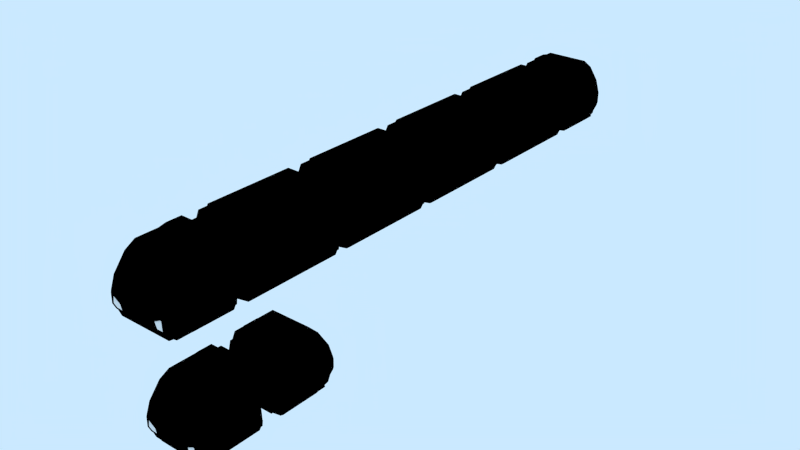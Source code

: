 # Source: HoverTrain_swap.blend  (saved by Blender 2.69.0; exported with 4.5.12 LTS)
import bpy
from mathutils import Matrix  # noqa: F401  (used for matrix-valued properties, if any)

bpy.ops.wm.read_factory_settings(use_empty=True)
scene = bpy.context.scene
scene.name = 'Scene'

# ---- collections
col_collection_1 = bpy.data.collections.new('Collection 1'); scene.collection.children.link(col_collection_1)

# ---- materials (node trees are filled in below, after node groups)
mat_whites = bpy.data.materials.new('whites')
mat_whites.alpha_threshold = 0.0
mat_whites.use_transparent_shadow = False
mat_whites.roughness = 0.5
mat_whites.specular_intensity = 0.0
mat_whites.line_color = (0.0, 0.0, 0.0, 1.0)
mat_mid = bpy.data.materials.new('mid')
mat_mid.alpha_threshold = 0.0
mat_mid.use_transparent_shadow = False
mat_mid.diffuse_color = (0.3668, 0.3668, 0.3668, 1.0)
mat_mid.roughness = 0.5
mat_mid.specular_intensity = 0.0
mat_mid.line_color = (0.0, 0.0, 0.0, 1.0)
mat_dark = bpy.data.materials.new('dark')
mat_dark.alpha_threshold = 0.0
mat_dark.use_transparent_shadow = False
mat_dark.diffuse_color = (0.1465, 0.1465, 0.1465, 1.0)
mat_dark.roughness = 0.5
mat_dark.specular_intensity = 0.0
mat_dark.line_color = (0.0, 0.0, 0.0, 1.0)

# ---- material node trees
mat_whites.use_nodes = True; mat_whites.node_tree.nodes.clear()
_N = mat_whites.node_tree.nodes; _L = mat_whites.node_tree.links
n0 = _N.new('NodeUndefined'); n0.name = 'Material'; n0.location = (10, 300)
n0.inputs[0].default_value = (0.8, 0.8, 0.8, 1.0)
n0.inputs[1].default_value = (1.0, 1.0, 1.0, 1.0)
n0.inputs[2].default_value = 0.8
n0.inputs[3].default_value = (0.0, 0.0, 0.0)
n1 = _N.new('NodeUndefined'); n1.name = 'Geometry'; n1.location = (-174, -89)
n2 = _N.new('ShaderNodeValToRGB'); n2.name = 'ColorRamp'; n2.location = (316, 352)
while len(n2.color_ramp.elements) > 1: n2.color_ramp.elements.remove(n2.color_ramp.elements[-1])
n2.color_ramp.elements[0].position = 0.0; n2.color_ramp.elements[0].color = (0.04998, 0.04998, 0.06714, 1.0)
_e = n2.color_ramp.elements.new(1.0); _e.color = (0.8773, 0.9586, 1.0, 1.0)
n3 = _N.new('ShaderNodeValToRGB'); n3.name = 'ColorRamp.001'; n3.location = (316, 125)
while len(n3.color_ramp.elements) > 1: n3.color_ramp.elements.remove(n3.color_ramp.elements[-1])
n3.color_ramp.elements[0].position = 0.7909; n3.color_ramp.elements[0].color = (0.1931, 0.3267, 0.5089, 1.0)
_e = n3.color_ramp.elements.new(0.8682); _e.color = (0.7539, 0.8447, 1.0, 1.0)
n4 = _N.new('NodeUndefined'); n4.name = 'Output'; n4.location = (1032, 214)
n4.inputs[1].default_value = 1.0
n5 = _N.new('ShaderNodeMix'); n5.name = 'Mix'; n5.location = (663, 258)
n5.width = 100
n5.data_type = 'RGBA'
n5.inputs[0].default_value = 0.6
n6 = _N.new('ShaderNodeInvert'); n6.name = 'Invert'; n6.location = (696, -18)
n6.width = 90
n7 = _N.new('ShaderNodeMix'); n7.name = 'Mix.001'; n7.location = (832, 165)
n7.width = 100
n7.data_type = 'RGBA'
n7.blend_type = 'MULTIPLY'
n7.inputs[0].default_value = 0.6
n7.inputs[7].default_value = (0.0, 0.0, 0.0, 1.0)
n8 = _N.new('ShaderNodeNormal'); n8.name = 'Normal'; n8.location = (484, -148)
_L.new(n0.outputs[0], n2.inputs[0])
_L.new(n2.outputs[0], n5.inputs[6])
_L.new(n3.outputs[0], n5.inputs[7])
_L.new(n0.outputs[0], n3.inputs[0])
_L.new(n0.outputs[2], n8.inputs[0])
_L.new(n8.outputs[1], n6.inputs[1])
_L.new(n5.outputs[2], n7.inputs[6])
_L.new(n5.outputs[2], n4.inputs[0])
mat_mid.use_nodes = True; mat_mid.node_tree.nodes.clear()
_N = mat_mid.node_tree.nodes; _L = mat_mid.node_tree.links
n0 = _N.new('NodeUndefined'); n0.name = 'Geometry'; n0.location = (-174, -89)
n1 = _N.new('NodeUndefined'); n1.name = 'Output'; n1.location = (1032, 214)
n1.inputs[1].default_value = 1.0
n2 = _N.new('ShaderNodeMix'); n2.name = 'Mix'; n2.location = (663, 258)
n2.width = 100
n2.data_type = 'RGBA'
n2.inputs[0].default_value = 0.6
n3 = _N.new('ShaderNodeValToRGB'); n3.name = 'ColorRamp.001'; n3.location = (316, 125)
while len(n3.color_ramp.elements) > 1: n3.color_ramp.elements.remove(n3.color_ramp.elements[-1])
n3.color_ramp.elements[0].position = 0.7909; n3.color_ramp.elements[0].color = (0.1931, 0.3267, 0.5089, 1.0)
_e = n3.color_ramp.elements.new(0.8682); _e.color = (0.7539, 0.8447, 1.0, 1.0)
n4 = _N.new('ShaderNodeValToRGB'); n4.name = 'ColorRamp'; n4.location = (295, 362)
while len(n4.color_ramp.elements) > 1: n4.color_ramp.elements.remove(n4.color_ramp.elements[-1])
n4.color_ramp.elements[0].position = 0.0; n4.color_ramp.elements[0].color = (0.04998, 0.04998, 0.06714, 1.0)
_e = n4.color_ramp.elements.new(1.0); _e.color = (0.8773, 0.9586, 1.0, 1.0)
n5 = _N.new('ShaderNodeMix'); n5.name = 'Mix.001'; n5.location = (856, 191)
n5.width = 100
n5.data_type = 'RGBA'
n5.blend_type = 'MULTIPLY'
n5.inputs[0].default_value = 1.0
n6 = _N.new('NodeUndefined'); n6.name = 'Material'; n6.location = (-88, 376)
n6.inputs[0].default_value = (0.1465, 0.1465, 0.1465, 1.0)
n6.inputs[1].default_value = (1.0, 1.0, 1.0, 1.0)
n6.inputs[2].default_value = 0.8
n6.inputs[3].default_value = (0.0, 0.0, 0.0)
_L.new(n6.outputs[0], n4.inputs[0])
_L.new(n4.outputs[0], n2.inputs[6])
_L.new(n3.outputs[0], n2.inputs[7])
_L.new(n6.outputs[0], n3.inputs[0])
_L.new(n2.outputs[2], n5.inputs[6])
_L.new(n5.outputs[2], n1.inputs[0])
_L.new(n6.outputs[0], n5.inputs[7])
mat_dark.use_nodes = True; mat_dark.node_tree.nodes.clear()
_N = mat_dark.node_tree.nodes; _L = mat_dark.node_tree.links
n0 = _N.new('NodeUndefined'); n0.name = 'Geometry'; n0.location = (-174, -89)
n1 = _N.new('NodeUndefined'); n1.name = 'Output'; n1.location = (1032, 214)
n1.inputs[1].default_value = 1.0
n2 = _N.new('ShaderNodeMix'); n2.name = 'Mix'; n2.location = (663, 258)
n2.width = 100
n2.data_type = 'RGBA'
n2.inputs[0].default_value = 0.6
n3 = _N.new('ShaderNodeValToRGB'); n3.name = 'ColorRamp.001'; n3.location = (316, 125)
while len(n3.color_ramp.elements) > 1: n3.color_ramp.elements.remove(n3.color_ramp.elements[-1])
n3.color_ramp.elements[0].position = 0.7909; n3.color_ramp.elements[0].color = (0.1931, 0.3267, 0.5089, 1.0)
_e = n3.color_ramp.elements.new(0.8682); _e.color = (0.7539, 0.8447, 1.0, 1.0)
n4 = _N.new('ShaderNodeValToRGB'); n4.name = 'ColorRamp'; n4.location = (295, 362)
while len(n4.color_ramp.elements) > 1: n4.color_ramp.elements.remove(n4.color_ramp.elements[-1])
n4.color_ramp.elements[0].position = 0.0; n4.color_ramp.elements[0].color = (0.04998, 0.04998, 0.06714, 1.0)
_e = n4.color_ramp.elements.new(1.0); _e.color = (0.8773, 0.9586, 1.0, 1.0)
n5 = _N.new('ShaderNodeMix'); n5.name = 'Mix.001'; n5.location = (856, 191)
n5.width = 100
n5.data_type = 'RGBA'
n5.blend_type = 'MULTIPLY'
n5.inputs[0].default_value = 1.0
n6 = _N.new('NodeUndefined'); n6.name = 'Material'; n6.location = (-88, 376)
n6.inputs[0].default_value = (0.1465, 0.1465, 0.1465, 1.0)
n6.inputs[1].default_value = (1.0, 1.0, 1.0, 1.0)
n6.inputs[2].default_value = 0.8
n6.inputs[3].default_value = (0.0, 0.0, 0.0)
_L.new(n6.outputs[0], n4.inputs[0])
_L.new(n4.outputs[0], n2.inputs[6])
_L.new(n3.outputs[0], n2.inputs[7])
_L.new(n6.outputs[0], n3.inputs[0])
_L.new(n2.outputs[2], n5.inputs[6])
_L.new(n5.outputs[2], n1.inputs[0])
_L.new(n6.outputs[0], n5.inputs[7])

# ---- world
world_world = bpy.data.worlds.new('World'); scene.world = world_world
world_world.color = (0.5945, 0.8148, 1.0)
world_world.use_sun_shadow = False
world_world.sun_shadow_jitter_overblur = 0.0
world_world.cycles.sampling_method = 'MANUAL'
world_world.cycles.sample_map_resolution = 256
world_world.light_settings.ao_factor = 0.0
world_world.light_settings.distance = 1.0

# ---- meshes
me_cube = bpy.data.meshes.new('Cube')
me_cube.from_pydata([(-0.9037, -0.2048, -0.5906), (-0.9484, 0.7131, -0.5906), (-0.9233, 0.7264, -0.7953), (-0.8835, -0.007346, -0.7953), (-0.9854, -0.2048, -0.5906), (-1.03, 0.7131, -0.5906), (-1.005, 0.7264, -0.7953), (-0.9652, -0.007346, -0.7953), (-0.9494, 1.543, -0.5906), (-0.9242, 1.543, -0.7953), (-1.03, 1.546, -0.5906), (-1.005, 1.546, -0.7953), (-0.9484, 1.517, -0.5906), (-1.03, 1.517, -0.5906), (-1.005, 1.518, -0.7953), (-0.9233, 1.518, -0.7953), (-0.9528, 0.2542, -0.5906), (-0.9301, 0.3595, -0.7953), (-1.034, 0.2542, -0.5906), (-1.012, 0.3595, -0.7953), (0.0, 0.4003, 1.0), (-0.5219, 0.4003, 0.971), (-0.2717, 0.4003, 1.0), (-0.5219, 0.903, 0.971), (-0.5219, 1.159, 0.971), (0.0, 1.396, 1.0), (-0.2717, 1.396, 1.0), (-0.5219, 1.396, 0.971), (0.0, 0.4738, 1.083), (-0.4331, 0.4738, 1.083), (-0.2717, 0.4738, 1.083), (0.0, 0.903, 1.177), (-0.4331, 0.903, 1.177), (-0.2717, 0.903, 1.177), (-0.2717, 1.159, 1.177), (-0.4331, 1.159, 1.177), (0.0, 1.159, 1.177), (0.0, 1.396, 1.177), (-0.2717, 1.396, 1.177), (-0.4331, 1.396, 1.177), (-0.7813, -0.3925, -1.0), (-0.8947, 1.546, -1.0), (-0.6138, 0.1136, 1.0), (-0.6138, 1.546, 1.0), (0.0, 1.546, 1.0), (0.0, 1.546, -1.0), (0.0, 0.1136, 1.0), (0.0, -0.3925, -1.0), (-1.0, 1.546, -0.5906), (-0.8733, -0.5014, -0.5906), (0.0, 1.546, -0.8746), (0.0, -0.5903, -0.5906), (-0.8982, 1.546, 0.2047), (-0.7844, -0.4637, 0.2047), (-0.6138, 0.8341, 1.0), (-0.8947, 0.8341, -1.0), (0.0, 0.8341, -1.0), (0.0, 0.8341, 1.0), (-1.0, 0.8341, -0.5906), (-0.8982, 0.8341, 0.2047), (0.0, -0.5617, -0.1929), (-0.9491, 1.546, -0.1929), (-0.9899, -0.2048, -0.5906), (0.0, 0.4738, 1.0), (0.0, 0.2208, -1.0), (-0.8947, 0.2208, -1.0), (-0.9491, 0.8341, -0.1929), (-0.9416, -0.1662, -0.1929), (-0.8289, -0.5617, -0.1929), (-0.6138, 0.4738, 1.0), (-0.8765, -0.1276, 0.2047), (-0.7059, -0.1428, 0.7425), (-0.7059, 1.546, 0.7425), (0.0, 1.546, 0.8675), (0.0, -0.1428, 0.7425), (-0.7059, 0.8341, 0.7425), (-0.7059, 0.2791, 0.7425), (-0.6772, 1.546, -1.0), (-0.4646, 0.1136, 1.0), (-0.4646, 1.546, 1.0), (-0.5914, -0.3925, -1.0), (-0.5132, -0.5903, -0.4575), (-0.7569, 1.546, -0.8746), (-0.5938, -0.4637, 0.2047), (-0.6799, 1.546, 0.2047), (-0.4646, 0.8341, 1.0), (-0.6772, 0.8341, -1.0), (-0.6772, 0.2208, -1.0), (-0.6274, -0.5617, -0.1929), (-0.7184, 1.546, -0.1929), (-0.4646, 0.4738, 1.0), (-0.5343, -0.1428, 0.7425), (-0.5343, 1.546, 0.8675), (0.0, -0.3683, 0.2047), (0.0, -0.4663, -0.1929), (0.0, -0.04739, 0.7425), (-0.5938, -0.3683, 0.2047), (-0.6274, -0.4663, -0.1929), (-0.5343, -0.04739, 0.7425), (-0.3865, -0.5903, -0.5906), (-0.396, 0.8341, -1.0), (-0.396, 0.2208, -1.0), (-0.3669, -0.5617, -0.1929), (-0.3124, -0.1428, 0.7425), (-0.396, 1.546, -1.0), (-0.2717, 0.1136, 1.0), (-0.2717, 1.546, 1.0), (-0.3458, -0.3925, -1.0), (-0.4426, 1.546, -0.8746), (-0.2717, 0.8341, 1.0), (-0.2717, 0.4738, 1.0), (-0.3124, 1.546, 0.8675), (-0.3472, -0.3683, 0.2047), (-0.3669, -0.4663, -0.1929), (-0.3124, -0.04739, 0.7425), (-0.8382, 0.8341, 0.2047), (-0.8891, 0.8341, -0.1929), (-0.8733, -0.1662, -0.1929), (-0.8072, -0.1276, 0.2047), (-0.6459, 0.8341, 0.7425), (-0.6459, 0.2791, 0.7425), (-1.0, 0.7131, -0.5906), (0.0, 0.7289, -1.0), (-0.8947, 0.7289, -1.0), (0.0, 0.7383, 1.0), (-0.9491, 0.7146, -0.1929), (-0.6138, 0.7383, 1.0), (-0.7059, 0.7311, 0.7425), (-0.4646, 0.7383, 1.0), (-0.6772, 0.7289, -1.0), (-0.396, 0.7289, -1.0), (-0.2717, 0.7383, 1.0), (-0.8891, 0.7146, -0.1929), (-0.8382, 0.716, 0.2047), (-0.6459, 0.7311, 0.7425), (-0.7059, 0.9366, 0.7425), (-0.9491, 0.9366, -0.1929), (-0.8982, 0.9366, 0.2047), (-1.0, 0.9366, -0.5906), (-0.2717, 0.9366, 1.0), (-0.396, 0.9366, -1.0), (-0.6772, 0.9366, -1.0), (-0.4646, 0.9366, 1.0), (0.0, 0.9366, 1.0), (0.0, 0.9366, -1.0), (-0.8947, 0.9366, -1.0), (-0.6138, 0.9366, 1.0), (-0.6138, 1.396, 1.0), (-0.8947, 1.396, -1.0), (0.0, 1.396, -1.0), (0.0, 1.396, 1.0), (-1.0, 1.396, -0.5906), (-0.8982, 1.396, 0.2047), (-0.7059, 1.396, 0.7425), (-0.9491, 1.396, -0.1929), (-0.2717, 1.396, 1.0), (-0.6772, 1.396, -1.0), (-0.4646, 1.396, 1.0), (-0.396, 1.396, -1.0), (-0.3124, 1.808, 0.8675), (-0.4201, 1.808, -0.1929), (-0.3976, 1.808, 0.2047), (-0.4426, 1.808, -0.8746), (-0.5343, 1.808, 0.8675), (-0.7184, 1.808, -0.1929), (-0.6799, 1.808, 0.2047), (-0.7569, 1.808, -0.8746), (0.0, 1.808, 0.8675), (0.0, 1.808, -0.1929), (0.0, 1.808, 0.2047), (0.0, 1.808, -0.8746), (0.0, -0.576, -0.3917), (-0.9745, 1.546, -0.3917), (-0.8454, -0.5689, -0.2864), (-0.9745, 0.8341, -0.3917), (-0.9657, -0.1855, -0.3917), (-0.7445, -0.576, -0.3196), (-0.7377, 1.546, -0.5338), (-0.3767, -0.576, -0.3917), (-0.9745, 0.7138, -0.3917), (-0.9745, 0.9366, -0.3917), (-0.9745, 1.396, -0.3917), (-0.4314, 1.808, -0.5338), (-0.7377, 1.808, -0.5338), (0.0, 1.808, -0.5338), (-0.9749, 0.9482, -0.7953), (-0.9749, 0.7264, -0.7953), (-0.3768, -0.5213, -0.7953), (-0.4315, 1.546, -0.9373), (-0.9749, 1.421, -0.7953), (-0.7966, -0.4721, -0.785), (0.0, -0.5213, -0.7953), (0.0, 1.546, -0.9373), (-0.9749, 1.546, -0.7953), (-0.7379, 1.546, -0.9373), (-0.5076, -0.5213, -0.8004), (-0.9696, -0.007346, -0.7953), (-0.9749, 0.8427, -0.7953), (-0.5938, -0.4089, 0.2047), (0.0, -0.5069, -0.1929), (-0.5343, -0.08797, 0.7425), (0.0, -0.08797, 0.7425), (-0.6274, -0.5069, -0.1929), (-0.3124, -0.08797, 0.7425), (-0.3669, -0.5069, -0.1929), (-0.6759, 0.7311, 0.7425), (-0.9191, 0.7146, -0.1929), (-0.6759, 0.8341, 0.7425), (-0.8418, -0.1276, 0.2047), (-0.6759, 0.2791, 0.7425), (-0.8682, 0.8341, 0.2047), (-0.9191, 0.8341, -0.1929), (-0.9075, -0.1662, -0.1929), (-0.8294, -0.582, -0.5792), (-0.5449, -0.582, -0.4751), (-0.8082, -0.5711, -0.3482), (-0.7556, -0.5711, -0.3561), (-0.7711, -0.5296, -0.727), (-0.5516, -0.5296, -0.7387), (-0.803, -0.5007, -0.5724), (-0.564, -0.5007, -0.4858), (-0.7858, -0.4919, -0.3853), (-0.7623, -0.4919, -0.378), (-0.7558, -0.4582, -0.692), (-0.578, -0.4582, -0.7015), (-0.7548, -0.4916, -0.56), (-0.5988, -0.4916, -0.5051), (-0.745, -0.4866, -0.453), (-0.7041, -0.4866, -0.4457), (-0.7278, -0.4673, -0.6284), (-0.6261, -0.4673, -0.6339), (-0.8235, -0.5489, -0.5777), (-0.5492, -0.5489, -0.4775), (-0.8033, -0.5385, -0.3564), (-0.7571, -0.5385, -0.361), (-0.7677, -0.4987, -0.7192), (-0.5574, -0.4987, -0.7304), (-0.7666, -0.5719, -0.563), (-0.5903, -0.5719, -0.5004), (-0.755, -0.566, -0.4365), (-0.7011, -0.566, -0.432), (-0.7347, -0.5432, -0.644), (-0.6144, -0.5432, -0.6504), (-0.7568, -0.5571, -0.36), (-0.5483, -0.5676, -0.477), (-0.5563, -0.5169, -0.7321), (-0.7684, -0.5169, -0.7208), (-0.8247, -0.5676, -0.578), (-0.8042, -0.5571, -0.3548), (-0.6138, 1.296, 1.0), (-0.8947, 1.296, -1.0), (0.0, 1.296, -1.0), (0.0, 1.296, 1.0), (-1.0, 1.296, -0.5906), (-0.8982, 1.296, 0.2047), (-0.7059, 1.296, 0.7425), (-0.9491, 1.296, -0.1929), (-0.2717, 1.296, 1.0), (-0.6772, 1.296, -1.0), (-0.4646, 1.296, 1.0), (-0.396, 1.296, -1.0), (-0.9745, 1.296, -0.3917), (-0.9749, 1.318, -0.7953), (-0.9749, 1.005, -0.7953), (-0.9745, 0.9915, -0.3917), (-0.396, 0.9915, -1.0), (-0.4646, 0.9915, 1.0), (-0.6772, 0.9915, -1.0), (-0.2717, 0.9915, 1.0), (0.0, 0.9915, 1.0), (0.0, 0.9915, -1.0), (-0.8947, 0.9915, -1.0), (-0.6138, 0.9915, 1.0), (-0.9491, 0.9915, -0.1929), (-0.7059, 0.9915, 0.7425), (-0.8982, 0.9915, 0.2047), (-1.0, 0.9915, -0.5906), (0.0, -0.5674, -0.5906), (-0.3865, -0.5674, -0.5906), (-0.3768, -0.4984, -0.7953), (0.0, -0.4984, -0.7953), (0.0, -0.6319, -0.5906), (-0.3865, -0.6319, -0.5906), (-0.3768, -0.5628, -0.7953), (0.0, -0.5628, -0.7953), (-0.798, 1.543, -0.9248), (-0.798, -0.2041, -0.9248), (-0.4421, -0.2041, -0.8439), (-0.4421, 1.543, -0.8439), (-0.798, 0.304, -0.9248), (-0.4421, 0.304, -0.8439), (-0.798, 1.396, -0.9248), (-0.4421, 1.396, -0.8439), (-0.8297, 1.543, -1.054), (-0.8297, -0.2041, -1.054), (-0.4739, -0.2041, -1.12), (-0.4739, 1.543, -1.12), (-0.8297, 0.304, -1.054), (-0.4739, 0.304, -1.12), (-0.8297, 1.396, -1.054), (-0.4739, 1.396, -1.12), (-0.4687, 1.396, -1.099), (-0.4687, 1.543, -1.099), (-0.8246, -0.2041, -1.033), (-0.4687, -0.2041, -1.099), (-0.8246, 1.396, -1.033), (-0.8246, 0.304, -1.033), (-0.4687, 0.304, -1.099), (-0.8246, 1.543, -1.033)], [(280, 277)], [(18, 5, 6, 19), (17, 3, 7, 19), (16, 1, 5, 18), (13, 12, 8, 10), (3, 0, 4, 7), (8, 9, 11, 10), (15, 14, 11, 9), (14, 13, 10, 11), (5, 1, 12, 13), (2, 6, 14, 15), (6, 5, 13, 14), (4, 18, 19, 7), (2, 17, 19, 6), (0, 16, 18, 4), (30, 33, 32, 29), (28, 31, 33, 30), (34, 38, 39, 35), (36, 37, 38, 34), (31, 36, 34, 33), (33, 34, 35, 32), (23, 21, 29, 32), (26, 27, 39, 38), (21, 22, 30, 29), (25, 26, 38, 37), (22, 20, 28, 30), (24, 23, 32, 35), (27, 24, 35, 39), (189, 193, 41, 148), (195, 190, 40, 80), (157, 79, 43, 147), (188, 192, 45, 104), (158, 104, 45, 149), (181, 172, 48, 151), (50, 108, 162, 170), (91, 71, 53, 83), (111, 73, 167, 159), (153, 72, 52, 152), (186, 197, 55, 123), (128, 85, 54, 126), (130, 100, 56, 122), (179, 174, 58, 121), (210, 211, 116, 115), (83, 53, 68, 88), (173, 175, 62, 49), (107, 101, 64, 47), (190, 196, 65, 40), (71, 76, 70, 53), (108, 82, 166, 162), (78, 90, 69, 42), (206, 212, 117, 132), (53, 70, 67, 68), (152, 52, 61, 154), (78, 42, 71, 91), (106, 44, 73, 111), (147, 43, 72, 153), (126, 54, 75, 127), (42, 69, 76, 71), (187, 195, 80, 107), (155, 106, 79, 157), (193, 194, 77, 41), (148, 41, 77, 156), (178, 176, 81, 99), (172, 177, 82, 48), (203, 200, 98, 114), (72, 92, 84, 52), (131, 109, 85, 128), (123, 55, 86, 129), (200, 198, 96, 98), (40, 65, 87, 80), (52, 84, 89, 61), (105, 110, 90, 78), (105, 78, 91, 103), (43, 79, 92, 72), (114, 98, 96, 112), (112, 96, 97, 113), (204, 199, 94, 113), (198, 202, 97, 96), (194, 188, 104, 77), (156, 77, 104, 158), (92, 111, 159, 163), (84, 92, 163, 165), (129, 86, 100, 130), (80, 87, 101, 107), (89, 84, 165, 164), (79, 106, 111, 92), (191, 187, 107, 47), (150, 44, 106, 155), (171, 178, 99, 51), (201, 203, 114, 95), (124, 57, 109, 131), (46, 63, 110, 105), (46, 105, 103, 74), (95, 114, 112, 93), (93, 112, 113, 94), (202, 204, 113, 97), (134, 119, 115, 133), (133, 115, 116, 132), (208, 209, 120, 118), (207, 210, 115, 119), (212, 208, 118, 117), (205, 207, 119, 134), (196, 186, 123, 65), (90, 128, 126, 69), (101, 130, 122, 64), (175, 179, 121, 62), (211, 206, 132, 116), (69, 126, 127, 76), (110, 131, 128, 90), (65, 123, 129, 87), (87, 129, 130, 101), (63, 124, 131, 110), (120, 134, 133, 118), (118, 133, 132, 117), (209, 205, 134, 120), (109, 139, 142, 85), (59, 137, 136, 66), (85, 142, 146, 54), (57, 143, 139, 109), (174, 180, 138, 58), (54, 146, 135, 75), (55, 145, 141, 86), (75, 135, 137, 59), (100, 140, 144, 56), (86, 141, 140, 100), (197, 185, 145, 55), (262, 189, 148, 250), (259, 157, 147, 249), (260, 158, 149, 251), (261, 181, 151, 253), (255, 153, 152, 254), (254, 152, 154, 256), (249, 147, 153, 255), (257, 155, 157, 259), (250, 148, 156, 258), (258, 156, 158, 260), (252, 150, 155, 257), (165, 161, 160, 164), (161, 169, 168, 160), (183, 182, 162, 166), (177, 89, 164, 183), (163, 159, 161, 165), (159, 167, 169, 161), (182, 184, 170, 162), (154, 61, 172, 181), (88, 68, 173, 176), (125, 66, 174, 179), (68, 67, 175, 173), (102, 88, 176, 178), (61, 89, 177, 172), (60, 102, 178, 171), (67, 125, 179, 175), (66, 136, 180, 174), (256, 154, 181, 261), (164, 160, 182, 183), (82, 177, 183, 166), (160, 168, 184, 182), (108, 50, 192, 188), (121, 58, 197, 186), (151, 48, 193, 189), (62, 121, 186, 196), (58, 138, 185, 197), (48, 82, 194, 193), (49, 62, 196, 190), (253, 151, 189, 262), (99, 81, 195, 187), (82, 108, 188, 194), (51, 99, 187, 191), (103, 91, 200, 203), (91, 83, 198, 200), (102, 60, 199, 204), (83, 88, 202, 198), (74, 103, 203, 201), (88, 102, 204, 202), (127, 75, 207, 205), (70, 76, 209, 208), (66, 125, 206, 211), (75, 59, 210, 207), (125, 67, 212, 206), (67, 70, 208, 212), (59, 66, 211, 210), (76, 127, 205, 209), (190, 195, 218, 217), (173, 49, 213, 215), (49, 190, 217, 213), (195, 81, 214, 218), (176, 173, 215, 216), (81, 176, 216, 214), (244, 243, 222, 220), (246, 245, 224, 223), (245, 244, 220, 224), (248, 247, 219, 221), (243, 248, 221, 222), (247, 246, 223, 219), (220, 222, 228, 226), (223, 224, 230, 229), (224, 220, 226, 230), (221, 219, 225, 227), (222, 221, 227, 228), (219, 223, 229, 225), (225, 229, 230, 226), (228, 227, 225, 226), (232, 234, 240, 238), (235, 236, 242, 241), (236, 232, 238, 242), (233, 231, 237, 239), (234, 233, 239, 240), (231, 235, 241, 237), (237, 241, 242, 238), (240, 239, 237, 238), (214, 216, 243, 244), (217, 218, 245, 246), (218, 214, 244, 245), (215, 213, 247, 248), (216, 215, 248, 243), (213, 217, 246, 247), (263, 262, 250, 271), (266, 259, 249, 272), (265, 260, 251, 270), (264, 261, 253, 276), (274, 255, 254, 275), (275, 254, 256, 273), (272, 249, 255, 274), (268, 257, 259, 266), (271, 250, 258, 267), (267, 258, 260, 265), (269, 252, 257, 268), (273, 256, 261, 264), (276, 253, 262, 263), (136, 273, 264, 180), (141, 267, 265, 140), (135, 274, 275, 137), (180, 264, 276, 138), (139, 268, 266, 142), (138, 276, 263, 185), (137, 275, 273, 136), (140, 265, 270, 144), (145, 271, 267, 141), (185, 263, 271, 145), (142, 266, 272, 146), (146, 272, 274, 135), (143, 269, 268, 139), (281, 282, 283, 284), (279, 280, 284, 283), (277, 278, 282, 281), (278, 279, 283, 282), (291, 292, 288, 285), (286, 287, 290, 289), (289, 290, 292, 291), (299, 293, 296, 300), (294, 297, 298, 295), (297, 299, 300, 298), (302, 301, 300, 296), (304, 303, 294, 295), (306, 305, 299, 297), (307, 304, 295, 298), (305, 308, 293, 299), (303, 306, 297, 294), (308, 302, 296, 293), (301, 307, 298, 300), (288, 292, 301, 302), (287, 286, 303, 304), (289, 291, 305, 306), (290, 287, 304, 307), (291, 285, 308, 305), (286, 289, 306, 303), (285, 288, 302, 308), (292, 290, 307, 301)])
me_cube.polygons.foreach_set('use_smooth', [True] * 267)
me_cube.polygons.foreach_set('material_index', [1, 1, 1, 1, 1, 1, 1, 1, 1, 1, 1, 1, 1, 1, 1, 1, 1, 1, 1, 1, 1, 1, 1, 1, 1, 1, 1, 0, 0, 0, 0, 0, 0, 1, 0, 1, 0, 0, 0, 0, 0, 0, 0, 0, 0, 0, 0, 1, 0, 0, 0, 0, 0, 0, 0, 0, 0, 0, 0, 0, 0, 0, 0, 0, 0, 0, 0, 0, 0, 0, 0, 0, 0, 2, 2, 0, 0, 0, 0, 1, 1, 0, 0, 1, 0, 0, 0, 0, 0, 0, 0, 0, 2, 2, 0, 2, 2, 0, 0, 0, 0, 0, 0, 0, 0, 0, 0, 0, 0, 0, 0, 2, 2, 0, 0, 0, 0, 0, 0, 0, 0, 0, 0, 0, 0, 0, 0, 0, 0, 0, 0, 0, 0, 0, 0, 0, 1, 1, 1, 1, 1, 1, 1, 0, 0, 0, 0, 0, 0, 0, 0, 0, 0, 1, 1, 1, 0, 0, 0, 0, 0, 0, 0, 0, 0, 0, 0, 0, 0, 0, 0, 0, 0, 0, 0, 0, 0, 0, 0, 0, 0, 0, 0, 0, 0, 0, 0, 2, 2, 2, 2, 2, 2, 2, 2, 2, 2, 2, 2, 2, 2, 3, 3, 3, 3, 3, 3, 3, 3, 0, 0, 0, 0, 0, 0, 0, 0, 0, 0, 0, 0, 0, 0, 0, 0, 0, 0, 0, 0, 0, 0, 0, 0, 0, 0, 0, 0, 0, 0, 0, 0, 1, 1, 1, 1, 2, 2, 2, 2, 2, 2, 2, 2, 2, 2, 2, 2, 2, 2, 2, 2, 2, 2, 2, 2, 2, 2])
_k = {(8, 9): 1.0, (10, 11): 1.0, (9, 11): 1.0, (8, 10): 1.0, (41, 193): 1.0, (41, 77): 1.0, (43, 79): 1.0, (43, 72): 1.0, (48, 172): 1.0, (52, 61): 1.0, (52, 72): 1.0, (45, 104): 1.0, (44, 106): 1.0, (94, 113): 1.0, (95, 114): 1.0, (96, 98): 1.0, (96, 97): 1.0, (77, 104): 1.0, (79, 106): 1.0, (97, 113): 1.0, (98, 114): 1.0, (115, 119): 1.0, (118, 120): 1.0, (117, 132): 1.0, (115, 116): 1.0, (117, 118): 1.0, (120, 134): 1.0, (116, 132): 1.0, (119, 134): 1.0, (164, 165): 1.0, (163, 165): 1.0, (162, 166): 1.0, (159, 163): 1.0, (166, 183): 1.0, (159, 167): 1.0, (162, 170): 1.0, (61, 172): 1.0, (164, 183): 1.0, (48, 193): 1.0, (285, 288): 1.0, (293, 296): 1.0, (288, 302): 1.0, (293, 308): 1.0, (296, 302): 1.0, (285, 308): 1.0, (302, 308): 1.0}
me_cube.attributes.new('crease_edge', 'FLOAT', 'EDGE').data.foreach_set('value', [_k.get((min(e.vertices), max(e.vertices)), 0.0) for e in me_cube.edges])
me_cube.materials.append(mat_whites)
me_cube.materials.append(mat_mid)
me_cube.materials.append(mat_dark)
me_cube.materials.append(None)
me_cube.use_remesh_preserve_volume = False
me_cube.use_remesh_preserve_attributes = False
me_cube.use_mirror_vertex_groups = False
me_cube.update()
me_cube_003 = bpy.data.meshes.new('Cube.003')
me_cube_003.from_pydata([(-0.9037, 0.2048, -0.5906), (-0.9484, -0.7131, -0.5906), (-0.9233, -0.7264, -0.7953), (-0.8835, 0.007346, -0.7953), (-0.9854, 0.2048, -0.5906), (-1.03, -0.7131, -0.5906), (-1.005, -0.7264, -0.7953), (-0.9652, 0.007346, -0.7953), (-0.9494, -1.543, -0.5906), (-0.9242, -1.543, -0.7953), (-1.03, -1.546, -0.5906), (-1.005, -1.546, -0.7953), (-0.9484, -1.517, -0.5906), (-1.03, -1.517, -0.5906), (-1.005, -1.518, -0.7953), (-0.9233, -1.518, -0.7953), (-0.9528, -0.2542, -0.5906), (-0.9301, -0.3595, -0.7953), (-1.034, -0.2542, -0.5906), (-1.012, -0.3595, -0.7953), (0.0, -0.4003, 1.0), (-0.5219, -0.4003, 0.971), (-0.2717, -0.4003, 1.0), (-0.5219, -0.903, 0.971), (-0.5219, -1.159, 0.971), (0.0, -1.396, 1.0), (-0.2717, -1.396, 1.0), (-0.5219, -1.396, 0.971), (0.0, -0.4738, 1.083), (-0.4331, -0.4738, 1.083), (-0.2717, -0.4738, 1.083), (0.0, -0.903, 1.177), (-0.4331, -0.903, 1.177), (-0.2717, -0.903, 1.177), (-0.2717, -1.159, 1.177), (-0.4331, -1.159, 1.177), (0.0, -1.159, 1.177), (0.0, -1.396, 1.177), (-0.2717, -1.396, 1.177), (-0.4331, -1.396, 1.177), (-0.7813, 0.3925, -1.0), (-0.8947, -1.546, -1.0), (-0.6138, -0.1136, 1.0), (-0.6138, -1.546, 1.0), (0.0, -1.546, 1.0), (0.0, -1.546, -1.0), (0.0, -0.1136, 1.0), (0.0, 0.3925, -1.0), (-1.0, -1.546, -0.5906), (-0.8733, 0.5014, -0.5906), (0.0, -1.546, -0.8746), (0.0, 0.5903, -0.5906), (-0.8982, -1.546, 0.2047), (-0.7844, 0.4637, 0.2047), (-0.6138, -0.8341, 1.0), (-0.8947, -0.8341, -1.0), (0.0, -0.8341, -1.0), (0.0, -0.8341, 1.0), (-1.0, -0.8341, -0.5906), (-0.8982, -0.8341, 0.2047), (0.0, 0.5617, -0.1929), (-0.9491, -1.546, -0.1929), (-0.9899, 0.2048, -0.5906), (0.0, -0.4738, 1.0), (0.0, -0.2208, -1.0), (-0.8947, -0.2208, -1.0), (-0.9491, -0.8341, -0.1929), (-0.9416, 0.1662, -0.1929), (-0.8289, 0.5617, -0.1929), (-0.6138, -0.4738, 1.0), (-0.8765, 0.1276, 0.2047), (-0.7059, 0.1428, 0.7425), (-0.7059, -1.546, 0.7425), (0.0, -1.546, 0.8675), (0.0, 0.1428, 0.7425), (-0.7059, -0.8341, 0.7425), (-0.7059, -0.2791, 0.7425), (-0.6772, -1.546, -1.0), (-0.4646, -0.1136, 1.0), (-0.4646, -1.546, 1.0), (-0.5914, 0.3925, -1.0), (-0.5132, 0.5903, -0.4575), (-0.7569, -1.546, -0.8746), (-0.5938, 0.4637, 0.2047), (-0.6799, -1.546, 0.2047), (-0.4646, -0.8341, 1.0), (-0.6772, -0.8341, -1.0), (-0.6772, -0.2208, -1.0), (-0.6274, 0.5617, -0.1929), (-0.7184, -1.546, -0.1929), (-0.4646, -0.4738, 1.0), (-0.5343, 0.1428, 0.7425), (-0.5343, -1.546, 0.8675), (0.0, 0.3683, 0.2047), (0.0, 0.4663, -0.1929), (0.0, 0.04739, 0.7425), (-0.5938, 0.3683, 0.2047), (-0.6274, 0.4663, -0.1929), (-0.5343, 0.04739, 0.7425), (-0.3865, 0.5903, -0.5906), (-0.396, -0.8341, -1.0), (-0.396, -0.2208, -1.0), (-0.3669, 0.5617, -0.1929), (-0.3124, 0.1428, 0.7425), (-0.396, -1.546, -1.0), (-0.2717, -0.1136, 1.0), (-0.2717, -1.546, 1.0), (-0.3458, 0.3925, -1.0), (-0.4426, -1.546, -0.8746), (-0.2717, -0.8341, 1.0), (-0.2717, -0.4738, 1.0), (-0.3124, -1.546, 0.8675), (-0.3472, 0.3683, 0.2047), (-0.3669, 0.4663, -0.1929), (-0.3124, 0.04739, 0.7425), (-0.8382, -0.8341, 0.2047), (-0.8891, -0.8341, -0.1929), (-0.8733, 0.1662, -0.1929), (-0.8072, 0.1276, 0.2047), (-0.6459, -0.8341, 0.7425), (-0.6459, -0.2791, 0.7425), (-1.0, -0.7131, -0.5906), (0.0, -0.7289, -1.0), (-0.8947, -0.7289, -1.0), (0.0, -0.7383, 1.0), (-0.9491, -0.7146, -0.1929), (-0.6138, -0.7383, 1.0), (-0.7059, -0.7311, 0.7425), (-0.4646, -0.7383, 1.0), (-0.6772, -0.7289, -1.0), (-0.396, -0.7289, -1.0), (-0.2717, -0.7383, 1.0), (-0.8891, -0.7146, -0.1929), (-0.8382, -0.716, 0.2047), (-0.6459, -0.7311, 0.7425), (-0.7059, -0.9366, 0.7425), (-0.9491, -0.9366, -0.1929), (-0.8982, -0.9366, 0.2047), (-1.0, -0.9366, -0.5906), (-0.2717, -0.9366, 1.0), (-0.396, -0.9366, -1.0), (-0.6772, -0.9366, -1.0), (-0.4646, -0.9366, 1.0), (0.0, -0.9366, 1.0), (0.0, -0.9366, -1.0), (-0.8947, -0.9366, -1.0), (-0.6138, -0.9366, 1.0), (-0.6138, -1.396, 1.0), (-0.8947, -1.396, -1.0), (0.0, -1.396, -1.0), (0.0, -1.396, 1.0), (-1.0, -1.396, -0.5906), (-0.8982, -1.396, 0.2047), (-0.7059, -1.396, 0.7425), (-0.9491, -1.396, -0.1929), (-0.2717, -1.396, 1.0), (-0.6772, -1.396, -1.0), (-0.4646, -1.396, 1.0), (-0.396, -1.396, -1.0), (-0.3124, -1.808, 0.8675), (-0.4201, -1.808, -0.1929), (-0.3976, -1.808, 0.2047), (-0.4426, -1.808, -0.8746), (-0.5343, -1.808, 0.8675), (-0.7184, -1.808, -0.1929), (-0.6799, -1.808, 0.2047), (-0.7569, -1.808, -0.8746), (0.0, -1.808, 0.8675), (0.0, -1.808, -0.1929), (0.0, -1.808, 0.2047), (0.0, -1.808, -0.8746), (0.0, 0.576, -0.3917), (-0.9745, -1.546, -0.3917), (-0.8454, 0.5689, -0.2864), (-0.9745, -0.8341, -0.3917), (-0.9657, 0.1855, -0.3917), (-0.7445, 0.576, -0.3196), (-0.7377, -1.546, -0.5338), (-0.3767, 0.576, -0.3917), (-0.9745, -0.7138, -0.3917), (-0.9745, -0.9366, -0.3917), (-0.9745, -1.396, -0.3917), (-0.4314, -1.808, -0.5338), (-0.7377, -1.808, -0.5338), (0.0, -1.808, -0.5338), (-0.9749, -0.9482, -0.7953), (-0.9749, -0.7264, -0.7953), (-0.3768, 0.5213, -0.7953), (-0.4315, -1.546, -0.9373), (-0.9749, -1.421, -0.7953), (-0.7966, 0.4721, -0.785), (0.0, 0.5213, -0.7953), (0.0, -1.546, -0.9373), (-0.9749, -1.546, -0.7953), (-0.7379, -1.546, -0.9373), (-0.5076, 0.5213, -0.8004), (-0.9696, 0.007346, -0.7953), (-0.9749, -0.8427, -0.7953), (-0.5938, 0.4089, 0.2047), (0.0, 0.5069, -0.1929), (-0.5343, 0.08797, 0.7425), (0.0, 0.08797, 0.7425), (-0.6274, 0.5069, -0.1929), (-0.3124, 0.08797, 0.7425), (-0.3669, 0.5069, -0.1929), (-0.6759, -0.7311, 0.7425), (-0.9191, -0.7146, -0.1929), (-0.6759, -0.8341, 0.7425), (-0.8418, 0.1276, 0.2047), (-0.6759, -0.2791, 0.7425), (-0.8682, -0.8341, 0.2047), (-0.9191, -0.8341, -0.1929), (-0.9075, 0.1662, -0.1929), (-0.8294, 0.582, -0.5792), (-0.5449, 0.582, -0.4751), (-0.8082, 0.5711, -0.3482), (-0.7556, 0.5711, -0.3561), (-0.7711, 0.5296, -0.727), (-0.5516, 0.5296, -0.7387), (-0.803, 0.5007, -0.5724), (-0.564, 0.5007, -0.4858), (-0.7858, 0.4919, -0.3853), (-0.7623, 0.4919, -0.378), (-0.7558, 0.4582, -0.692), (-0.578, 0.4582, -0.7015), (-0.7548, 0.4916, -0.56), (-0.5988, 0.4916, -0.5051), (-0.745, 0.4866, -0.453), (-0.7041, 0.4866, -0.4457), (-0.7278, 0.4673, -0.6284), (-0.6261, 0.4673, -0.6339), (-0.8235, 0.5489, -0.5777), (-0.5492, 0.5489, -0.4775), (-0.8033, 0.5385, -0.3564), (-0.7571, 0.5385, -0.361), (-0.7677, 0.4987, -0.7192), (-0.5574, 0.4987, -0.7304), (-0.7666, 0.5719, -0.563), (-0.5903, 0.5719, -0.5004), (-0.755, 0.566, -0.4365), (-0.7011, 0.566, -0.432), (-0.7347, 0.5432, -0.644), (-0.6144, 0.5432, -0.6504), (-0.7568, 0.5571, -0.36), (-0.5483, 0.5676, -0.477), (-0.5563, 0.5169, -0.7321), (-0.7684, 0.5169, -0.7208), (-0.8247, 0.5676, -0.578), (-0.8042, 0.5571, -0.3548), (-0.6138, -1.296, 1.0), (-0.8947, -1.296, -1.0), (0.0, -1.296, -1.0), (0.0, -1.296, 1.0), (-1.0, -1.296, -0.5906), (-0.8982, -1.296, 0.2047), (-0.7059, -1.296, 0.7425), (-0.9491, -1.296, -0.1929), (-0.2717, -1.296, 1.0), (-0.6772, -1.296, -1.0), (-0.4646, -1.296, 1.0), (-0.396, -1.296, -1.0), (-0.9745, -1.296, -0.3917), (-0.9749, -1.318, -0.7953), (-0.9749, -1.005, -0.7953), (-0.9745, -0.9915, -0.3917), (-0.396, -0.9915, -1.0), (-0.4646, -0.9915, 1.0), (-0.6772, -0.9915, -1.0), (-0.2717, -0.9915, 1.0), (0.0, -0.9915, 1.0), (0.0, -0.9915, -1.0), (-0.8947, -0.9915, -1.0), (-0.6138, -0.9915, 1.0), (-0.9491, -0.9915, -0.1929), (-0.7059, -0.9915, 0.7425), (-0.8982, -0.9915, 0.2047), (-1.0, -0.9915, -0.5906), (0.0, 0.5674, -0.5906), (-0.3865, 0.5674, -0.5906), (-0.3768, 0.4984, -0.7953), (0.0, 0.4984, -0.7953), (0.0, 0.6319, -0.5906), (-0.3865, 0.6319, -0.5906), (-0.3768, 0.5628, -0.7953), (0.0, 0.5628, -0.7953), (-0.798, -1.543, -0.9248), (-0.798, 0.2041, -0.9248), (-0.4421, 0.2041, -0.8439), (-0.4421, -1.543, -0.8439), (-0.798, -0.304, -0.9248), (-0.4421, -0.304, -0.8439), (-0.798, -1.396, -0.9248), (-0.4421, -1.396, -0.8439), (-0.8297, -1.543, -1.054), (-0.8297, 0.2041, -1.054), (-0.4739, 0.2041, -1.12), (-0.4739, -1.543, -1.12), (-0.8297, -0.304, -1.054), (-0.4739, -0.304, -1.12), (-0.8297, -1.396, -1.054), (-0.4739, -1.396, -1.12), (-0.4687, -1.396, -1.099), (-0.4687, -1.543, -1.099), (-0.8246, 0.2041, -1.033), (-0.4687, 0.2041, -1.099), (-0.8246, -1.396, -1.033), (-0.8246, -0.304, -1.033), (-0.4687, -0.304, -1.099), (-0.8246, -1.543, -1.033)], [(280, 277)], [(18, 19, 6, 5), (17, 19, 7, 3), (16, 18, 5, 1), (13, 10, 8, 12), (3, 7, 4, 0), (8, 10, 11, 9), (15, 9, 11, 14), (14, 11, 10, 13), (5, 13, 12, 1), (2, 15, 14, 6), (6, 14, 13, 5), (4, 7, 19, 18), (2, 6, 19, 17), (0, 4, 18, 16), (30, 29, 32, 33), (28, 30, 33, 31), (34, 35, 39, 38), (36, 34, 38, 37), (31, 33, 34, 36), (33, 32, 35, 34), (23, 32, 29, 21), (26, 38, 39, 27), (21, 29, 30, 22), (25, 37, 38, 26), (22, 30, 28, 20), (24, 35, 32, 23), (27, 39, 35, 24), (189, 148, 41, 193), (195, 80, 40, 190), (157, 147, 43, 79), (188, 104, 45, 192), (158, 149, 45, 104), (181, 151, 48, 172), (50, 170, 162, 108), (91, 83, 53, 71), (111, 159, 167, 73), (153, 152, 52, 72), (186, 123, 55, 197), (128, 126, 54, 85), (130, 122, 56, 100), (179, 121, 58, 174), (210, 115, 116, 211), (83, 88, 68, 53), (173, 49, 62, 175), (107, 47, 64, 101), (190, 40, 65, 196), (71, 53, 70, 76), (108, 162, 166, 82), (78, 42, 69, 90), (206, 132, 117, 212), (53, 68, 67, 70), (152, 154, 61, 52), (78, 91, 71, 42), (106, 111, 73, 44), (147, 153, 72, 43), (126, 127, 75, 54), (42, 71, 76, 69), (187, 107, 80, 195), (155, 157, 79, 106), (193, 41, 77, 194), (148, 156, 77, 41), (178, 99, 81, 176), (172, 48, 82, 177), (203, 114, 98, 200), (72, 52, 84, 92), (131, 128, 85, 109), (123, 129, 86, 55), (200, 98, 96, 198), (40, 80, 87, 65), (52, 61, 89, 84), (105, 78, 90, 110), (105, 103, 91, 78), (43, 72, 92, 79), (114, 112, 96, 98), (112, 113, 97, 96), (204, 113, 94, 199), (198, 96, 97, 202), (194, 77, 104, 188), (156, 158, 104, 77), (92, 163, 159, 111), (84, 165, 163, 92), (129, 130, 100, 86), (80, 107, 101, 87), (89, 164, 165, 84), (79, 92, 111, 106), (191, 47, 107, 187), (150, 155, 106, 44), (171, 51, 99, 178), (201, 95, 114, 203), (124, 131, 109, 57), (46, 105, 110, 63), (46, 74, 103, 105), (95, 93, 112, 114), (93, 94, 113, 112), (202, 97, 113, 204), (134, 133, 115, 119), (133, 132, 116, 115), (208, 118, 120, 209), (207, 119, 115, 210), (212, 117, 118, 208), (205, 134, 119, 207), (196, 65, 123, 186), (90, 69, 126, 128), (101, 64, 122, 130), (175, 62, 121, 179), (211, 116, 132, 206), (69, 76, 127, 126), (110, 90, 128, 131), (65, 87, 129, 123), (87, 101, 130, 129), (63, 110, 131, 124), (120, 118, 133, 134), (118, 117, 132, 133), (209, 120, 134, 205), (109, 85, 142, 139), (59, 66, 136, 137), (85, 54, 146, 142), (57, 109, 139, 143), (174, 58, 138, 180), (54, 75, 135, 146), (55, 86, 141, 145), (75, 59, 137, 135), (100, 56, 144, 140), (86, 100, 140, 141), (197, 55, 145, 185), (262, 250, 148, 189), (259, 249, 147, 157), (260, 251, 149, 158), (261, 253, 151, 181), (255, 254, 152, 153), (254, 256, 154, 152), (249, 255, 153, 147), (257, 259, 157, 155), (250, 258, 156, 148), (258, 260, 158, 156), (252, 257, 155, 150), (165, 164, 160, 161), (161, 160, 168, 169), (183, 166, 162, 182), (177, 183, 164, 89), (163, 165, 161, 159), (159, 161, 169, 167), (182, 162, 170, 184), (154, 181, 172, 61), (88, 176, 173, 68), (125, 179, 174, 66), (68, 173, 175, 67), (102, 178, 176, 88), (61, 172, 177, 89), (60, 171, 178, 102), (67, 175, 179, 125), (66, 174, 180, 136), (256, 261, 181, 154), (164, 183, 182, 160), (82, 166, 183, 177), (160, 182, 184, 168), (108, 188, 192, 50), (121, 186, 197, 58), (151, 189, 193, 48), (62, 196, 186, 121), (58, 197, 185, 138), (48, 193, 194, 82), (49, 190, 196, 62), (253, 262, 189, 151), (99, 187, 195, 81), (82, 194, 188, 108), (51, 191, 187, 99), (103, 203, 200, 91), (91, 200, 198, 83), (102, 204, 199, 60), (83, 198, 202, 88), (74, 201, 203, 103), (88, 202, 204, 102), (127, 205, 207, 75), (70, 208, 209, 76), (66, 211, 206, 125), (75, 207, 210, 59), (125, 206, 212, 67), (67, 212, 208, 70), (59, 210, 211, 66), (76, 209, 205, 127), (190, 217, 218, 195), (173, 215, 213, 49), (49, 213, 217, 190), (195, 218, 214, 81), (176, 216, 215, 173), (81, 214, 216, 176), (244, 220, 222, 243), (246, 223, 224, 245), (245, 224, 220, 244), (248, 221, 219, 247), (243, 222, 221, 248), (247, 219, 223, 246), (220, 226, 228, 222), (223, 229, 230, 224), (224, 230, 226, 220), (221, 227, 225, 219), (222, 228, 227, 221), (219, 225, 229, 223), (225, 226, 230, 229), (228, 226, 225, 227), (232, 238, 240, 234), (235, 241, 242, 236), (236, 242, 238, 232), (233, 239, 237, 231), (234, 240, 239, 233), (231, 237, 241, 235), (237, 238, 242, 241), (240, 238, 237, 239), (214, 244, 243, 216), (217, 246, 245, 218), (218, 245, 244, 214), (215, 248, 247, 213), (216, 243, 248, 215), (213, 247, 246, 217), (263, 271, 250, 262), (266, 272, 249, 259), (265, 270, 251, 260), (264, 276, 253, 261), (274, 275, 254, 255), (275, 273, 256, 254), (272, 274, 255, 249), (268, 266, 259, 257), (271, 267, 258, 250), (267, 265, 260, 258), (269, 268, 257, 252), (273, 264, 261, 256), (276, 263, 262, 253), (136, 180, 264, 273), (141, 140, 265, 267), (135, 137, 275, 274), (180, 138, 276, 264), (139, 142, 266, 268), (138, 185, 263, 276), (137, 136, 273, 275), (140, 144, 270, 265), (145, 141, 267, 271), (185, 145, 271, 263), (142, 146, 272, 266), (146, 135, 274, 272), (143, 139, 268, 269), (281, 284, 283, 282), (279, 283, 284, 280), (277, 281, 282, 278), (278, 282, 283, 279), (291, 285, 288, 292), (286, 289, 290, 287), (289, 291, 292, 290), (299, 300, 296, 293), (294, 295, 298, 297), (297, 298, 300, 299), (302, 296, 300, 301), (304, 295, 294, 303), (306, 297, 299, 305), (307, 298, 295, 304), (305, 299, 293, 308), (303, 294, 297, 306), (308, 293, 296, 302), (301, 300, 298, 307), (288, 302, 301, 292), (287, 304, 303, 286), (289, 306, 305, 291), (290, 307, 304, 287), (291, 305, 308, 285), (286, 303, 306, 289), (285, 308, 302, 288), (292, 301, 307, 290)])
me_cube_003.polygons.foreach_set('use_smooth', [True] * 267)
me_cube_003.polygons.foreach_set('material_index', [1, 1, 1, 1, 1, 1, 1, 1, 1, 1, 1, 1, 1, 1, 1, 1, 1, 1, 1, 1, 1, 1, 1, 1, 1, 1, 1, 0, 0, 0, 0, 0, 0, 1, 0, 1, 0, 0, 0, 0, 0, 0, 0, 0, 0, 0, 0, 1, 0, 0, 0, 0, 0, 0, 0, 0, 0, 0, 0, 0, 0, 0, 0, 0, 0, 0, 0, 0, 0, 0, 0, 0, 0, 2, 2, 0, 0, 0, 0, 1, 1, 0, 0, 1, 0, 0, 0, 0, 0, 0, 0, 0, 2, 2, 0, 2, 2, 0, 0, 0, 0, 0, 0, 0, 0, 0, 0, 0, 0, 0, 0, 2, 2, 0, 0, 0, 0, 0, 0, 0, 0, 0, 0, 0, 0, 0, 0, 0, 0, 0, 0, 0, 0, 0, 0, 0, 1, 1, 1, 1, 1, 1, 1, 0, 0, 0, 0, 0, 0, 0, 0, 0, 0, 1, 1, 1, 0, 0, 0, 0, 0, 0, 0, 0, 0, 0, 0, 0, 0, 0, 0, 0, 0, 0, 0, 0, 0, 0, 0, 0, 0, 0, 0, 0, 0, 0, 0, 2, 2, 2, 2, 2, 2, 2, 2, 2, 2, 2, 2, 2, 2, 3, 3, 3, 3, 3, 3, 3, 3, 0, 0, 0, 0, 0, 0, 0, 0, 0, 0, 0, 0, 0, 0, 0, 0, 0, 0, 0, 0, 0, 0, 0, 0, 0, 0, 0, 0, 0, 0, 0, 0, 1, 1, 1, 1, 2, 2, 2, 2, 2, 2, 2, 2, 2, 2, 2, 2, 2, 2, 2, 2, 2, 2, 2, 2, 2, 2])
_k = {(8, 9): 1.0, (10, 11): 1.0, (9, 11): 1.0, (8, 10): 1.0, (41, 193): 1.0, (41, 77): 1.0, (43, 79): 1.0, (43, 72): 1.0, (48, 172): 1.0, (52, 61): 1.0, (52, 72): 1.0, (45, 104): 1.0, (44, 106): 1.0, (94, 113): 1.0, (95, 114): 1.0, (96, 98): 1.0, (96, 97): 1.0, (77, 104): 1.0, (79, 106): 1.0, (97, 113): 1.0, (98, 114): 1.0, (115, 119): 1.0, (118, 120): 1.0, (117, 132): 1.0, (115, 116): 1.0, (117, 118): 1.0, (120, 134): 1.0, (116, 132): 1.0, (119, 134): 1.0, (164, 165): 1.0, (163, 165): 1.0, (162, 166): 1.0, (159, 163): 1.0, (166, 183): 1.0, (159, 167): 1.0, (162, 170): 1.0, (61, 172): 1.0, (164, 183): 1.0, (48, 193): 1.0, (285, 288): 1.0, (293, 296): 1.0, (288, 302): 1.0, (293, 308): 1.0, (296, 302): 1.0, (285, 308): 1.0, (302, 308): 1.0}
me_cube_003.attributes.new('crease_edge', 'FLOAT', 'EDGE').data.foreach_set('value', [_k.get((min(e.vertices), max(e.vertices)), 0.0) for e in me_cube_003.edges])
me_cube_003.materials.append(mat_whites)
me_cube_003.materials.append(mat_mid)
me_cube_003.materials.append(mat_dark)
me_cube_003.materials.append(None)
me_cube_003.use_remesh_preserve_volume = False
me_cube_003.use_remesh_preserve_attributes = False
me_cube_003.use_mirror_vertex_groups = False
me_cube_003.update()
me_cube_002 = bpy.data.meshes.new('Cube.002')
me_cube_002.from_pydata([(-0.9494, 1.559, -0.5906), (-0.9242, 1.559, -0.7953), (-1.03, 1.563, -0.5906), (-1.005, 1.563, -0.7953), (-0.9484, 1.533, -0.5906), (-1.03, 1.533, -0.5906), (-1.005, 1.534, -0.7953), (-0.9233, 1.534, -0.7953), (-0.5219, 1.188, 0.971), (0.0, 1.412, 1.0), (-0.2717, 1.412, 1.0), (-0.5219, 1.412, 0.971), (-0.2717, 1.188, 1.177), (-0.4331, 1.188, 1.177), (0.0, 1.188, 1.177), (0.0, 1.412, 1.177), (-0.2717, 1.412, 1.177), (-0.4331, 1.412, 1.177), (-0.8947, 1.563, -1.0), (-0.6138, 1.563, 1.0), (0.0, 1.563, 1.0), (0.0, 1.563, -1.0), (-1.0, 1.563, -0.5906), (0.0, 1.563, -0.8746), (-0.8982, 1.563, 0.2047), (-0.9491, 1.563, -0.1929), (-0.7059, 1.563, 0.7425), (0.0, 1.563, 0.8675), (-0.6772, 1.563, -1.0), (-0.4646, 1.563, 1.0), (-0.7569, 1.563, -0.8746), (-0.6799, 1.563, 0.2047), (-0.7184, 1.563, -0.1929), (-0.5343, 1.563, 0.8675), (-0.396, 1.563, -1.0), (-0.2717, 1.563, 1.0), (-0.4426, 1.563, -0.8746), (-0.3124, 1.563, 0.8675), (-0.6138, 1.425, 1.0), (-0.8947, 1.425, -1.0), (0.0, 1.425, -1.0), (0.0, 1.425, 1.0), (-1.0, 1.425, -0.5906), (-0.8982, 1.425, 0.2047), (-0.7059, 1.425, 0.7425), (-0.9491, 1.425, -0.1929), (-0.2717, 1.425, 1.0), (-0.6772, 1.425, -1.0), (-0.4646, 1.425, 1.0), (-0.396, 1.425, -1.0), (-0.3124, 1.824, 0.8675), (-0.4201, 1.824, -0.1929), (-0.3976, 1.824, 0.2047), (-0.4426, 1.824, -0.8746), (-0.5343, 1.824, 0.8675), (-0.7184, 1.824, -0.1929), (-0.6799, 1.824, 0.2047), (-0.7569, 1.824, -0.8746), (0.0, 1.824, 0.8675), (0.0, 1.824, -0.1929), (0.0, 1.824, 0.2047), (0.0, 1.824, -0.8746), (-0.9745, 1.563, -0.3917), (-0.7377, 1.563, -0.5338), (-0.9745, 1.425, -0.3917), (-0.4314, 1.824, -0.5338), (-0.7377, 1.824, -0.5338), (0.0, 1.824, -0.5338), (-0.4315, 1.563, -0.9373), (-0.9749, 1.425, -0.7953), (0.0, 1.563, -0.9373), (-0.9749, 1.563, -0.7953), (-0.7379, 1.563, -0.9373), (-0.6138, 1.188, 1.0), (-0.8947, 1.188, -1.0), (0.0, 1.188, -1.0), (0.0, 1.188, 1.0), (-1.0, 1.188, -0.5906), (-0.8982, 1.188, 0.2047), (-0.7059, 1.188, 0.7425), (-0.9491, 1.188, -0.1929), (-0.2717, 1.188, 1.0), (-0.6772, 1.188, -1.0), (-0.4646, 1.188, 1.0), (-0.396, 1.188, -1.0), (-0.9745, 1.188, -0.3917), (-0.9749, 1.188, -0.7953), (-0.798, 1.559, -0.9248), (-0.4421, 1.559, -0.8439), (-0.798, 1.188, -0.9248), (-0.4421, 1.188, -0.8439), (-0.8297, 1.559, -1.054), (-0.4739, 1.559, -1.12), (-0.8297, 1.188, -1.054), (-0.4739, 1.188, -1.12), (-0.4687, 1.188, -1.099), (-0.4687, 1.559, -1.099), (-0.9233, 1.188, -0.7953), (-1.005, 1.188, -0.7953), (-0.8246, 1.188, -1.033), (-1.03, 1.188, -0.5906), (-0.9484, 1.188, -0.5906), (-0.8246, 1.559, -1.033), (-0.5219, 0.116, 0.971), (-0.2717, 0.116, 1.177), (-0.4331, 0.116, 1.177), (0.0, 0.116, 1.177), (-0.6138, 0.116, 1.0), (-0.8947, 0.116, -1.0), (0.0, 0.116, -1.0), (0.0, 0.116, 1.0), (-1.0, 0.116, -0.5906), (-0.8982, 0.116, 0.2047), (-0.7059, 0.116, 0.7425), (-0.9491, 0.116, -0.1929), (-0.2717, 0.116, 1.0), (-0.6772, 0.116, -1.0), (-0.4646, 0.116, 1.0), (-0.396, 0.116, -1.0), (-0.9745, 0.116, -0.3917), (-0.9749, 0.116, -0.7953), (-0.798, 0.116, -0.9248), (-0.4421, 0.116, -0.8439), (-0.8297, 0.116, -1.054), (-0.4739, 0.116, -1.12), (-0.4687, 0.116, -1.099), (-0.9233, 0.116, -0.7953), (-1.005, 0.116, -0.7953), (-0.8246, 0.116, -1.033), (-1.03, 0.116, -0.5906), (-0.9484, 0.116, -0.5906), (-0.5219, 3.576e-07, 0.971), (-0.2717, 3.576e-07, 1.177), (-0.4331, 3.576e-07, 1.177), (0.0, 3.576e-07, 1.177), (-0.6138, 3.576e-07, 1.0), (-0.8947, 3.576e-07, -1.0), (0.0, 3.576e-07, -1.0), (0.0, 3.576e-07, 1.0), (-1.0, 3.576e-07, -0.5906), (-0.8982, 3.576e-07, 0.2047), (-0.7059, 3.576e-07, 0.7425), (-0.9491, 3.576e-07, -0.1929), (-0.2717, 3.576e-07, 1.0), (-0.6772, 3.576e-07, -1.0), (-0.4646, 3.576e-07, 1.0), (-0.396, 3.576e-07, -1.0), (-0.9745, 3.576e-07, -0.3917), (-0.9749, 3.576e-07, -0.7953), (-0.798, 3.576e-07, -0.9248), (-0.4421, 3.576e-07, -0.8439), (-0.8297, 3.576e-07, -1.054), (-0.4739, 3.576e-07, -1.12), (-0.4687, 3.576e-07, -1.099), (-0.9233, 3.576e-07, -0.7953), (-1.005, 3.576e-07, -0.7953), (-0.8246, 3.576e-07, -1.033), (-1.03, 3.576e-07, -0.5906), (-0.9484, 3.576e-07, -0.5906), (-0.8592, 1.188, 0.2047), (-0.6669, 1.188, 0.7425), (-0.9101, 1.188, -0.1929), (-0.8592, 0.116, 0.2047), (-0.6669, 0.116, 0.7425), (-0.9101, 0.116, -0.1929), (-0.2717, 1.152, 1.0), (0.0, 1.152, 1.0), (-0.4646, 1.152, 1.0), (-0.7059, 1.152, 0.7425), (-0.6138, 1.152, 1.0), (-0.9749, 1.152, -0.7953), (-1.0, 1.152, -0.5906), (-0.396, 1.152, -1.0), (-0.6772, 1.152, -1.0), (-0.9745, 1.152, -0.3917), (-0.8947, 1.152, -1.0), (-0.9491, 1.152, -0.1929), (0.0, 1.152, -1.0), (-0.8592, 1.152, 0.2047), (-0.6669, 1.152, 0.7425), (-0.9101, 1.152, -0.1929), (-0.9101, 0.1355, -0.1929), (-0.6669, 0.1355, 0.7425), (-0.9491, 0.1355, -0.1929), (-0.9745, 0.1355, -0.3917), (-0.9749, 0.1355, -0.7953), (-0.6138, 0.1355, 1.0), (-0.4646, 0.1355, 1.0), (-0.2717, 0.1355, 1.0), (-0.6772, 0.1355, -1.0), (-1.0, 0.1355, -0.5906), (-0.7059, 0.1355, 0.7425), (0.0, 0.1355, 1.0), (-0.8592, 0.1355, 0.2047), (0.0, 0.1355, -1.0), (-0.8947, 0.1355, -1.0), (-0.396, 0.1355, -1.0), (-0.6138, 1.27, 1.0), (-0.8947, 1.27, -1.0), (0.0, 1.27, -1.0), (0.0, 1.27, 1.0), (-1.0, 1.27, -0.5906), (-0.8982, 1.27, 0.2047), (-0.7059, 1.27, 0.7425), (-0.9491, 1.27, -0.1929), (-0.2717, 1.27, 1.0), (-0.6772, 1.27, -1.0), (-0.4646, 1.27, 1.0), (-0.396, 1.27, -1.0), (-0.9745, 1.27, -0.3917), (-0.9749, 1.27, -0.7953), (-0.9296, 1.188, -0.1929), (-0.8787, 1.188, 0.2047), (-0.6864, 0.116, 0.7425), (-0.8787, 0.116, 0.2047), (-0.6864, 1.188, 0.7425), (-0.9296, 0.116, -0.1929), (-0.6864, 1.152, 0.7425), (-0.9296, 1.152, -0.1929), (-0.9296, 0.1355, -0.1929), (-0.6864, 0.1355, 0.7425), (-0.9613, 0.202, -0.3307), (-0.9514, 0.202, -0.2539), (-0.9514, 0.3874, -0.2539), (-0.9613, 0.3874, -0.3307), (-0.9812, 0.202, -0.3275), (-0.9714, 0.202, -0.2507), (-0.9714, 0.3874, -0.2507), (-0.9812, 0.3874, -0.3275), (-0.9613, 0.2947, -0.3307), (-0.9514, 0.2947, -0.2539), (-0.9812, 0.2947, -0.3275), (-0.9714, 0.2947, -0.2507)], [], [(5, 4, 0, 2), (0, 1, 3, 2), (7, 6, 3, 1), (6, 5, 2, 3), (12, 16, 17, 13), (14, 15, 16, 12), (10, 11, 17, 16), (9, 10, 16, 15), (11, 8, 13, 17), (69, 71, 18, 39), (48, 29, 19, 38), (68, 70, 21, 34), (49, 34, 21, 40), (64, 62, 22, 42), (23, 36, 53, 61), (37, 27, 58, 50), (44, 26, 24, 43), (36, 30, 57, 53), (43, 24, 25, 45), (35, 20, 27, 37), (38, 19, 26, 44), (46, 35, 29, 48), (71, 72, 28, 18), (39, 18, 28, 47), (62, 63, 30, 22), (26, 33, 31, 24), (24, 31, 32, 25), (19, 29, 33, 26), (72, 68, 34, 28), (47, 28, 34, 49), (33, 37, 50, 54), (31, 33, 54, 56), (32, 31, 56, 55), (29, 35, 37, 33), (41, 20, 35, 46), (210, 69, 39, 198), (207, 48, 38, 197), (208, 49, 40, 199), (209, 64, 42, 201), (203, 44, 43, 202), (202, 43, 45, 204), (197, 38, 44, 203), (205, 46, 48, 207), (198, 39, 47, 206), (206, 47, 49, 208), (200, 41, 46, 205), (56, 52, 51, 55), (52, 60, 59, 51), (66, 65, 53, 57), (63, 32, 55, 66), (54, 50, 52, 56), (50, 58, 60, 52), (65, 67, 61, 53), (45, 25, 62, 64), (25, 32, 63, 62), (204, 45, 64, 209), (55, 51, 65, 66), (30, 63, 66, 57), (51, 59, 67, 65), (36, 23, 70, 68), (42, 22, 71, 69), (22, 30, 72, 71), (201, 42, 69, 210), (30, 36, 68, 72), (89, 90, 88, 87), (93, 91, 92, 94), (96, 95, 94, 92), (99, 102, 91, 93), (102, 96, 92, 91), (88, 90, 95, 96), (5, 6, 98, 100), (89, 87, 102, 99), (6, 7, 97, 98), (87, 88, 96, 102), (4, 5, 100, 101), (14, 12, 104, 106), (192, 188, 115, 110), (188, 187, 117, 115), (214, 213, 163, 162), (98, 97, 126, 127), (187, 186, 107, 117), (89, 99, 128, 121), (94, 95, 125, 124), (190, 185, 120, 111), (189, 196, 118, 116), (186, 191, 113, 107), (101, 100, 129, 130), (184, 190, 111, 119), (185, 195, 108, 120), (99, 93, 123, 128), (13, 8, 103, 105), (93, 94, 124, 123), (12, 13, 105, 104), (183, 184, 119, 114), (195, 189, 116, 108), (212, 211, 161, 159), (196, 194, 109, 118), (100, 98, 127, 129), (95, 90, 122, 125), (90, 89, 121, 122), (107, 113, 141, 135), (119, 111, 139, 147), (120, 108, 136, 148), (106, 104, 132, 134), (127, 126, 154, 155), (125, 122, 150, 153), (123, 124, 152, 151), (114, 119, 147, 142), (108, 116, 144, 136), (112, 114, 142, 140), (118, 109, 137, 146), (105, 103, 131, 133), (129, 127, 155, 157), (128, 123, 151, 156), (122, 121, 149, 150), (110, 115, 143, 138), (115, 117, 145, 143), (113, 112, 140, 141), (117, 107, 135, 145), (104, 105, 133, 132), (130, 129, 157, 158), (121, 128, 156, 149), (124, 125, 153, 152), (111, 120, 148, 139), (116, 118, 146, 144), (182, 193, 162, 163), (193, 181, 164, 162), (217, 215, 160, 179), (215, 212, 159, 160), (219, 216, 164, 181), (216, 214, 162, 164), (76, 81, 165, 166), (81, 83, 167, 165), (83, 73, 169, 167), (77, 86, 170, 171), (82, 84, 172, 173), (73, 79, 168, 169), (85, 77, 171, 174), (86, 74, 175, 170), (80, 85, 174, 176), (74, 82, 173, 175), (84, 75, 177, 172), (160, 159, 178, 179), (159, 161, 180, 178), (220, 217, 179, 182), (211, 218, 180, 161), (171, 170, 185, 190), (178, 180, 181, 193), (174, 171, 190, 184), (166, 165, 188, 192), (167, 169, 186, 187), (175, 173, 189, 195), (173, 172, 196, 189), (176, 174, 184, 183), (218, 219, 181, 180), (169, 168, 191, 186), (170, 175, 195, 185), (165, 167, 187, 188), (172, 177, 194, 196), (213, 220, 182, 163), (179, 178, 193, 182), (86, 210, 198, 74), (83, 207, 197, 73), (84, 208, 199, 75), (85, 209, 201, 77), (79, 203, 202, 78), (78, 202, 204, 80), (73, 197, 203, 79), (81, 205, 207, 83), (74, 198, 206, 82), (82, 206, 208, 84), (76, 200, 205, 81), (80, 204, 209, 85), (77, 201, 210, 86), (112, 113, 213, 214), (78, 80, 211, 212), (168, 79, 215, 217), (79, 78, 212, 215), (183, 114, 216, 219), (114, 112, 214, 216), (191, 168, 217, 220), (80, 176, 218, 211), (176, 183, 219, 218), (113, 191, 220, 213), (232, 231, 225, 226), (223, 224, 228, 227), (221, 222, 226, 225), (229, 221, 225, 231), (230, 223, 227, 232), (227, 228, 231, 232), (224, 229, 231, 228), (222, 230, 232, 226)])
me_cube_002.polygons.foreach_set('use_smooth', [True] * 192)
me_cube_002.polygons.foreach_set('material_index', [1, 1, 1, 1, 1, 1, 1, 1, 1, 0, 0, 0, 0, 0, 1, 1, 0, 1, 0, 0, 0, 0, 0, 0, 0, 0, 0, 0, 0, 0, 1, 1, 1, 0, 0, 0, 0, 0, 0, 0, 0, 0, 0, 0, 0, 0, 1, 1, 1, 1, 1, 1, 1, 0, 0, 0, 1, 1, 1, 0, 0, 0, 0, 0, 2, 2, 2, 2, 2, 2, 1, 2, 1, 2, 1, 1, 0, 0, 0, 1, 0, 2, 2, 0, 0, 0, 1, 0, 0, 2, 1, 2, 1, 0, 0, 0, 0, 1, 2, 2, 0, 0, 0, 1, 1, 2, 2, 0, 0, 0, 0, 1, 1, 2, 2, 0, 0, 0, 0, 1, 1, 2, 2, 0, 0, 2, 2, 0, 0, 0, 0, 0, 0, 0, 0, 0, 0, 0, 0, 0, 0, 0, 2, 2, 0, 0, 0, 2, 0, 0, 0, 0, 0, 0, 0, 0, 0, 0, 0, 0, 2, 0, 0, 0, 0, 0, 0, 0, 0, 0, 0, 0, 0, 0, 0, 0, 0, 0, 0, 0, 0, 0, 0, 0, 1, 1, 1, 1, 1, 1, 1, 1])
_k = {(0, 1): 1.0, (2, 3): 1.0, (1, 3): 1.0, (0, 2): 1.0, (18, 71): 1.0, (18, 28): 1.0, (19, 29): 1.0, (19, 26): 1.0, (22, 62): 1.0, (24, 25): 1.0, (24, 26): 1.0, (21, 34): 1.0, (20, 35): 1.0, (28, 34): 1.0, (29, 35): 1.0, (55, 56): 1.0, (54, 56): 1.0, (53, 57): 1.0, (50, 54): 1.0, (57, 66): 1.0, (50, 58): 1.0, (53, 61): 1.0, (25, 62): 1.0, (55, 66): 1.0, (22, 71): 1.0, (87, 88): 1.0, (91, 92): 1.0, (88, 96): 1.0, (91, 102): 1.0, (92, 96): 1.0, (87, 102): 1.0, (96, 102): 1.0, (159, 160): 1.0, (159, 161): 1.0, (162, 163): 1.0, (162, 164): 1.0, (160, 179): 1.0, (161, 180): 1.0, (163, 182): 1.0, (164, 181): 1.0, (180, 181): 1.0, (179, 182): 1.0}
me_cube_002.attributes.new('crease_edge', 'FLOAT', 'EDGE').data.foreach_set('value', [_k.get((min(e.vertices), max(e.vertices)), 0.0) for e in me_cube_002.edges])
me_cube_002.materials.append(mat_whites)
me_cube_002.materials.append(mat_mid)
me_cube_002.materials.append(mat_dark)
me_cube_002.materials.append(None)
me_cube_002.use_remesh_preserve_volume = False
me_cube_002.use_remesh_preserve_attributes = False
me_cube_002.use_mirror_vertex_groups = False
me_cube_002.update()

# ---- objects
ob_train_haed = bpy.data.objects.new('train.haed', me_cube)
ob_train_tail = bpy.data.objects.new('train.tail', me_cube_003)
ob_train_car = bpy.data.objects.new('train.car', me_cube_002)

# ---- transforms, parenting, visibility, modifiers, constraints
ob_train_haed.location = (-0.2013, -2.522, -0.5985)
ob_train_haed.scale = (0.5632, 0.5, 0.5)
ob_train_haed.lineart.crease_threshold = 0.0
_m = ob_train_haed.modifiers.new('Mirror', 'MIRROR')
_m.use_clip = True
ob_train_tail.location = (-0.2013, -0.5503, -0.5985)
ob_train_tail.scale = (0.5632, 0.5, 0.5)
ob_train_tail.lineart.crease_threshold = 0.0
_m = ob_train_tail.modifiers.new('Mirror', 'MIRROR')
_m.use_clip = True
ob_train_car.location = (-0.2013, -0.9729, 1.402)
ob_train_car.scale = (0.5632, 0.5, 0.5)
ob_train_car.lineart.crease_threshold = 0.0
_m = ob_train_car.modifiers.new('Mirror', 'MIRROR')
_m.use_axis = (True, True, False)
_m.use_clip = True
_m = ob_train_car.modifiers.new('Array', 'ARRAY')
_m.count = 4
_m.constant_offset_displace = (0.0, 0.0, 0.0)
_m.relative_offset_displace = (0.0, 1.0, 0.0)
_m.start_cap = ob_train_haed
_m.end_cap = ob_train_tail

# ---- collection membership
col_collection_1.objects.link(ob_train_haed)
col_collection_1.objects.link(ob_train_tail)
col_collection_1.objects.link(ob_train_car)

# ---- scene / render settings (as saved in the file)
scene.frame_start = 1; scene.frame_end = 50; scene.frame_set(7)
scene.render.engine = 'BLENDER_EEVEE_NEXT'
scene.render.image_settings.color_mode = 'RGB'
scene.render.image_settings.compression = 90
scene.render.dither_intensity = 0.0
scene.render.use_freestyle = True
scene.render.bake_margin = 2
scene.render.bake_bias = 0.0
scene.cycles.feature_set = 'EXPERIMENTAL'
scene.cycles.use_denoising = False
scene.cycles.samples = 2000
scene.cycles.sampling_pattern = 'TABULATED_SOBOL'
scene.cycles.light_sampling_threshold = 0.0
scene.cycles.use_adaptive_sampling = False
scene.cycles.use_light_tree = False
scene.cycles.blur_glossy = 0.0
scene.cycles.volume_bounces = 1
scene.cycles.pixel_filter_type = 'GAUSSIAN'
scene.cycles.sample_clamp_indirect = 0.0
scene.view_settings.view_transform = 'Standard'
bpy.context.view_layer.update()

# ---- added for rendering (the .blend has no active camera): camera
cam_auto = bpy.data.cameras.new('AutoCamera')
cam_auto.lens = 50.0
cam_auto.sensor_width = 36.0
cam_auto.clip_end = 1000.0
ob_auto_camera = bpy.data.objects.new('AutoCamera', cam_auto)
scene.collection.objects.link(ob_auto_camera)
ob_auto_camera.location = (9.33952, -9.68644, 8.04846)
ob_auto_camera.rotation_euler = (1.09748, -7.21219e-08, 0.694738)
scene.camera = ob_auto_camera
bpy.context.view_layer.update()

